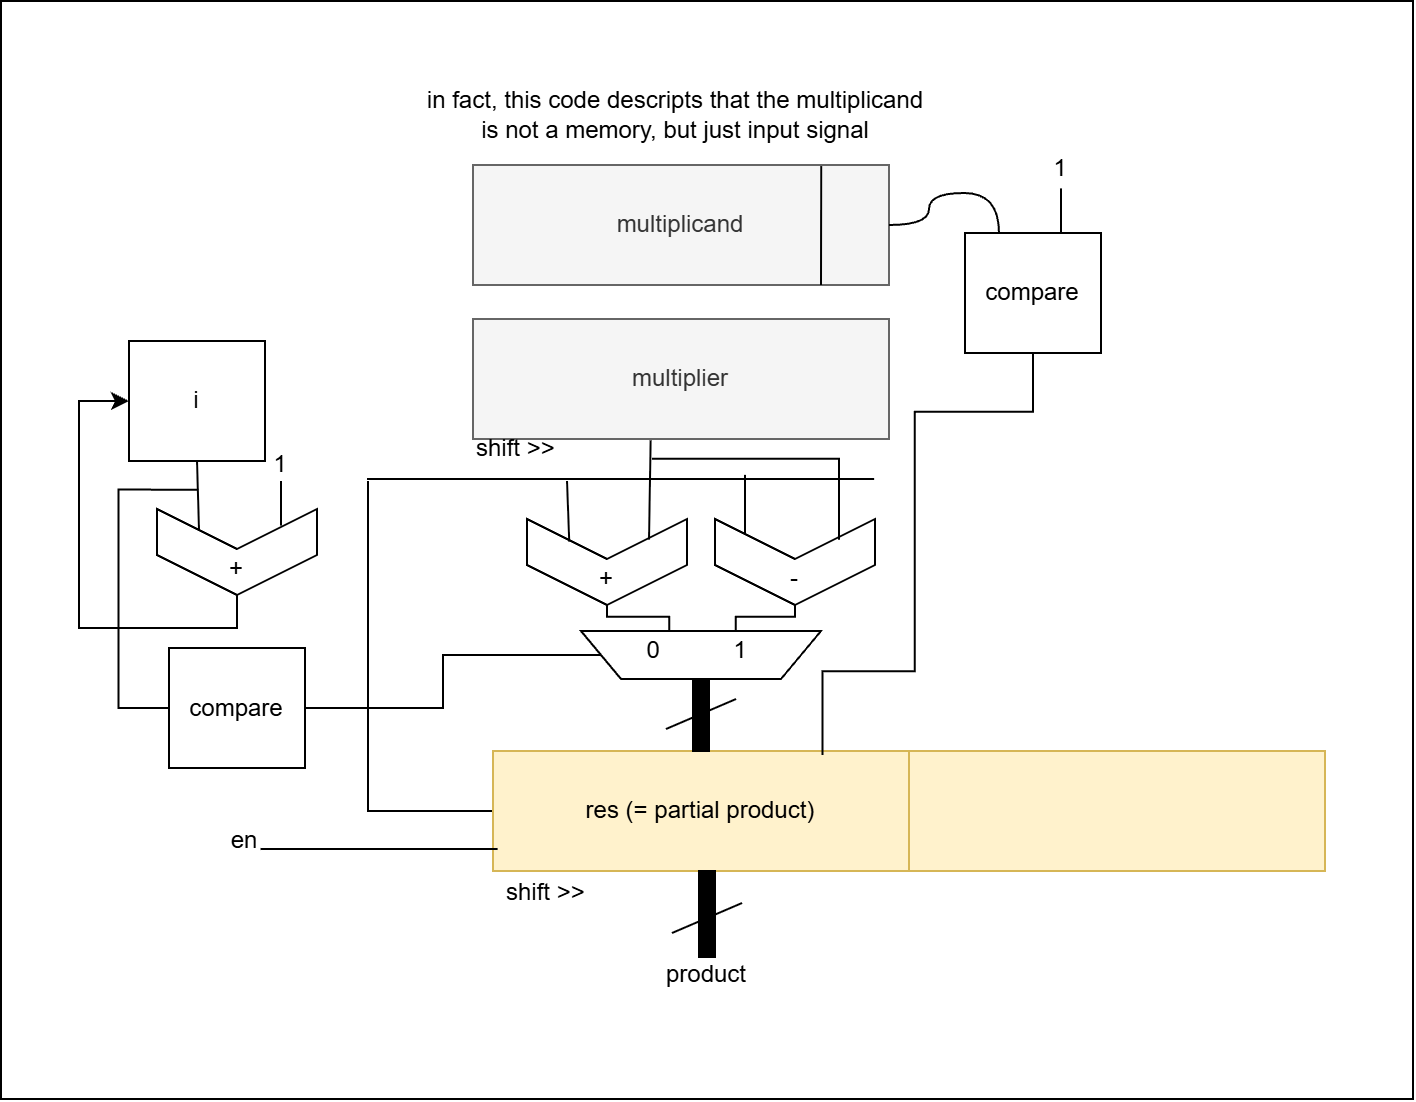

The diagram above was exported from draw.io. Its source (the exported page's mxGraphModel, read from the mxfile embedded in the PNG):
<mxGraphModel dx="1117" dy="786" grid="0" gridSize="10" guides="1" tooltips="1" connect="1" arrows="1" fold="1" page="1" pageScale="1" pageWidth="827" pageHeight="1169" math="0" shadow="0">
  <root>
    <mxCell id="0" />
    <mxCell id="1" parent="0" />
    <mxCell id="GJ2sUk51ATScIyeC-DhG-15" edge="1" parent="1" source="v3dZysIr1jONEerSc1kh-3" style="edgeStyle=orthogonalEdgeStyle;rounded=0;orthogonalLoop=1;jettySize=auto;html=1;defaultLabelBackgroundColor=page;labelPadding=0 4;endArrow=none;endFill=0;">
      <mxGeometry relative="1" x="0.0023" as="geometry">
        <mxPoint x="206.48" y="358.01" as="targetPoint" />
      </mxGeometry>
    </mxCell>
    <mxCell id="v3dZysIr1jONEerSc1kh-3" parent="1" style="whiteSpace=wrap;html=1;fillColor=#fff2cc;strokeColor=#d6b656;" value="res (= partial product)" vertex="1">
      <mxGeometry height="60" width="208" x="269" y="493" as="geometry" />
    </mxCell>
    <mxCell id="v3dZysIr1jONEerSc1kh-4" parent="1" style="whiteSpace=wrap;html=1;fillColor=#fff2cc;strokeColor=#d6b656;" value="" vertex="1">
      <mxGeometry height="60" width="208" x="477" y="493" as="geometry" />
    </mxCell>
    <mxCell id="GJ2sUk51ATScIyeC-DhG-1" parent="1" style="whiteSpace=wrap;html=1;fillColor=light-dark(#000000,#000000);" value="" vertex="1">
      <mxGeometry height="43" width="8" x="369" y="450" as="geometry" />
    </mxCell>
    <mxCell id="GJ2sUk51ATScIyeC-DhG-2" edge="1" parent="1" style="edgeStyle=none;orthogonalLoop=1;jettySize=auto;html=1;rounded=0;defaultLabelBackgroundColor=page;labelPadding=0 4;endArrow=none;endFill=0;" value="">
      <mxGeometry relative="1" width="100" as="geometry">
        <Array as="points" />
        <mxPoint x="355.47" y="482.02" as="sourcePoint" />
        <mxPoint x="390.53" y="467" as="targetPoint" />
      </mxGeometry>
    </mxCell>
    <mxCell id="GJ2sUk51ATScIyeC-DhG-11" connectable="0" parent="1" style="group" value="" vertex="1">
      <mxGeometry height="150" width="324" x="259" y="187" as="geometry" />
    </mxCell>
    <mxCell id="v3dZysIr1jONEerSc1kh-2" parent="GJ2sUk51ATScIyeC-DhG-11" style="whiteSpace=wrap;html=1;fillColor=#f5f5f5;fontColor=#333333;strokeColor=#666666;" value="multiplicand" vertex="1">
      <mxGeometry height="60" width="208" y="13" as="geometry" />
    </mxCell>
    <mxCell id="v3dZysIr1jONEerSc1kh-1" parent="GJ2sUk51ATScIyeC-DhG-11" style="whiteSpace=wrap;html=1;fillColor=#f5f5f5;fontColor=#333333;strokeColor=#666666;" value="multiplier" vertex="1">
      <mxGeometry height="60" width="208" y="90" as="geometry" />
    </mxCell>
    <mxCell id="GJ2sUk51ATScIyeC-DhG-5" edge="1" parent="GJ2sUk51ATScIyeC-DhG-11" source="v3dZysIr1jONEerSc1kh-2" style="edgeStyle=none;orthogonalLoop=1;jettySize=auto;html=1;rounded=0;defaultLabelBackgroundColor=page;labelPadding=0 4;endArrow=none;endFill=0;exitX=0.837;exitY=0.009;exitDx=0;exitDy=0;exitPerimeter=0;" value="">
      <mxGeometry relative="1" width="100" as="geometry">
        <Array as="points" />
        <mxPoint x="174" y="-27" as="sourcePoint" />
        <mxPoint x="174" y="73" as="targetPoint" />
      </mxGeometry>
    </mxCell>
    <mxCell id="GJ2sUk51ATScIyeC-DhG-6" parent="GJ2sUk51ATScIyeC-DhG-11" style="whiteSpace=wrap;html=1;" value="compare" vertex="1">
      <mxGeometry height="60" width="68" x="246" y="47" as="geometry" />
    </mxCell>
    <mxCell id="GJ2sUk51ATScIyeC-DhG-7" edge="1" parent="GJ2sUk51ATScIyeC-DhG-11" source="v3dZysIr1jONEerSc1kh-2" style="edgeStyle=orthogonalEdgeStyle;orthogonalLoop=1;jettySize=auto;html=1;rounded=0;defaultLabelBackgroundColor=page;labelPadding=0 4;endArrow=none;endFill=0;curveGeometry=1;curved=1;entryX=0.25;entryY=0;entryDx=0;entryDy=0;" target="GJ2sUk51ATScIyeC-DhG-6" value="">
      <mxGeometry relative="1" width="80" x="0.332" as="geometry">
        <mxPoint x="176.99" y="51.22000000000003" as="sourcePoint" />
        <mxPoint x="326" y="-12" as="targetPoint" />
      </mxGeometry>
    </mxCell>
    <mxCell id="GJ2sUk51ATScIyeC-DhG-8" edge="1" parent="GJ2sUk51ATScIyeC-DhG-11" style="edgeStyle=none;orthogonalLoop=1;jettySize=auto;html=1;rounded=0;defaultLabelBackgroundColor=page;labelPadding=0 4;endArrow=none;endFill=0;" value="">
      <mxGeometry relative="1" width="100" as="geometry">
        <Array as="points" />
        <mxPoint x="294" y="24.680000000000007" as="sourcePoint" />
        <mxPoint x="294" y="47" as="targetPoint" />
      </mxGeometry>
    </mxCell>
    <mxCell id="GJ2sUk51ATScIyeC-DhG-9" parent="GJ2sUk51ATScIyeC-DhG-11" style="text;html=1;whiteSpace=wrap;strokeColor=none;fillColor=none;align=center;verticalAlign=middle;rounded=0;" value="1" vertex="1">
      <mxGeometry height="30" width="60" x="264" as="geometry" />
    </mxCell>
    <mxCell id="GJ2sUk51ATScIyeC-DhG-25" edge="1" parent="1" source="GJ2sUk51ATScIyeC-DhG-12" style="edgeStyle=orthogonalEdgeStyle;rounded=0;orthogonalLoop=1;jettySize=auto;html=1;entryX=1;entryY=0.5;entryDx=0;entryDy=0;defaultLabelBackgroundColor=page;labelPadding=0 4;endArrow=none;endFill=0;" target="GJ2sUk51ATScIyeC-DhG-13">
      <mxGeometry relative="1" x="-0.3605" as="geometry">
        <Array as="points">
          <mxPoint x="357.1" y="425.9" />
          <mxPoint x="326" y="425.9" />
        </Array>
      </mxGeometry>
    </mxCell>
    <mxCell id="GJ2sUk51ATScIyeC-DhG-26" edge="1" parent="1" source="GJ2sUk51ATScIyeC-DhG-12" style="edgeStyle=orthogonalEdgeStyle;rounded=0;orthogonalLoop=1;jettySize=auto;html=1;entryX=1;entryY=0.5;entryDx=0;entryDy=0;defaultLabelBackgroundColor=page;labelPadding=0 4;endArrow=none;endFill=0;" target="GJ2sUk51ATScIyeC-DhG-14">
      <mxGeometry relative="1" x="-0.4085" as="geometry">
        <Array as="points">
          <mxPoint x="390.4" y="425.9" />
          <mxPoint x="420" y="425.9" />
        </Array>
      </mxGeometry>
    </mxCell>
    <mxCell id="GJ2sUk51ATScIyeC-DhG-12" parent="1" style="shape=trapezoid;perimeter=trapezoidPerimeter;whiteSpace=wrap;html=1;shapeInside=1;fixedSize=1;flipV=1;legacyAnchorPoints=0;" value="&lt;div&gt;&lt;/div&gt;&amp;nbsp; &amp;nbsp; &amp;nbsp;0&amp;nbsp; &amp;nbsp; &amp;nbsp; &amp;nbsp; &amp;nbsp; &amp;nbsp;1&amp;nbsp; &amp;nbsp; &amp;nbsp;&amp;nbsp;" vertex="1">
      <mxGeometry height="24" width="120" x="313" y="433" as="geometry" />
    </mxCell>
    <mxCell id="GJ2sUk51ATScIyeC-DhG-13" parent="1" style="shape=step;perimeter=stepPerimeter;whiteSpace=wrap;html=1;shapeInside=1;fixedSize=1;direction=south;flipH=1;legacyAnchorPoints=0;" value="&lt;div&gt;&lt;br&gt;&lt;/div&gt;+" vertex="1">
      <mxGeometry height="43" width="80" x="286" y="377" as="geometry" />
    </mxCell>
    <mxCell id="GJ2sUk51ATScIyeC-DhG-14" parent="1" style="shape=step;perimeter=stepPerimeter;whiteSpace=wrap;html=1;shapeInside=1;fixedSize=1;direction=south;flipH=1;legacyAnchorPoints=0;" value="&lt;div&gt;&lt;br&gt;&lt;/div&gt;&lt;div&gt;-&lt;/div&gt;" vertex="1">
      <mxGeometry height="43" width="80" x="380" y="377" as="geometry" />
    </mxCell>
    <mxCell id="GJ2sUk51ATScIyeC-DhG-17" edge="1" parent="1" style="edgeStyle=none;orthogonalLoop=1;jettySize=auto;html=1;rounded=0;defaultLabelBackgroundColor=page;labelPadding=0 4;endArrow=none;endFill=0;entryX=0.262;entryY=0.264;entryDx=0;entryDy=0;entryPerimeter=0;" target="GJ2sUk51ATScIyeC-DhG-13" value="">
      <mxGeometry relative="1" width="100" as="geometry">
        <Array as="points" />
        <mxPoint x="306" y="358" as="sourcePoint" />
        <mxPoint x="306" y="380.32" as="targetPoint" />
      </mxGeometry>
    </mxCell>
    <mxCell id="GJ2sUk51ATScIyeC-DhG-18" edge="1" parent="1" source="v3dZysIr1jONEerSc1kh-1" style="edgeStyle=none;orthogonalLoop=1;jettySize=auto;html=1;rounded=0;defaultLabelBackgroundColor=page;labelPadding=0 4;endArrow=none;endFill=0;exitX=0.427;exitY=1.011;exitDx=0;exitDy=0;exitPerimeter=0;" value="">
      <mxGeometry relative="1" width="100" as="geometry">
        <Array as="points" />
        <mxPoint x="347" y="357.4" as="sourcePoint" />
        <mxPoint x="347" y="387.32" as="targetPoint" />
      </mxGeometry>
    </mxCell>
    <mxCell id="GJ2sUk51ATScIyeC-DhG-20" edge="1" parent="1" style="edgeStyle=none;orthogonalLoop=1;jettySize=auto;html=1;rounded=0;defaultLabelBackgroundColor=page;labelPadding=0 4;endArrow=none;endFill=0;" value="">
      <mxGeometry relative="1" width="100" as="geometry">
        <Array as="points" />
        <mxPoint x="395" y="354.93" as="sourcePoint" />
        <mxPoint x="395" y="384.32" as="targetPoint" />
      </mxGeometry>
    </mxCell>
    <mxCell id="GJ2sUk51ATScIyeC-DhG-21" edge="1" parent="1" style="edgeStyle=none;orthogonalLoop=1;jettySize=auto;html=1;rounded=0;defaultLabelBackgroundColor=page;labelPadding=0 4;endArrow=none;endFill=0;" value="">
      <mxGeometry relative="1" width="100" as="geometry">
        <Array as="points">
          <mxPoint x="442" y="346.9" />
        </Array>
        <mxPoint x="348.46" y="346.9" as="sourcePoint" />
        <mxPoint x="442" y="387.32" as="targetPoint" />
      </mxGeometry>
    </mxCell>
    <mxCell id="GJ2sUk51ATScIyeC-DhG-22" edge="1" parent="1" style="edgeStyle=none;orthogonalLoop=1;jettySize=auto;html=1;rounded=0;defaultLabelBackgroundColor=page;labelPadding=0 4;endArrow=none;endFill=0;" value="">
      <mxGeometry relative="1" width="100" as="geometry">
        <Array as="points" />
        <mxPoint x="206" y="357" as="sourcePoint" />
        <mxPoint x="459.57" y="357" as="targetPoint" />
      </mxGeometry>
    </mxCell>
    <mxCell id="GJ2sUk51ATScIyeC-DhG-27" edge="1" parent="1" source="GJ2sUk51ATScIyeC-DhG-6" style="edgeStyle=orthogonalEdgeStyle;rounded=0;orthogonalLoop=1;jettySize=auto;html=1;entryX=0.792;entryY=0.034;entryDx=0;entryDy=0;entryPerimeter=0;defaultLabelBackgroundColor=page;labelPadding=0 4;exitX=0.5;exitY=1;exitDx=0;exitDy=0;endArrow=none;endFill=0;" target="v3dZysIr1jONEerSc1kh-3">
      <mxGeometry relative="1" x="0.0119" as="geometry">
        <Array as="points">
          <mxPoint x="539" y="323.4" />
          <mxPoint x="479.9" y="323.4" />
          <mxPoint x="479.9" y="453.1" />
          <mxPoint x="433.7" y="453.1" />
        </Array>
      </mxGeometry>
    </mxCell>
    <mxCell id="GJ2sUk51ATScIyeC-DhG-28" parent="1" style="text;html=1;whiteSpace=wrap;strokeColor=none;fillColor=none;align=center;verticalAlign=middle;rounded=0;" value="&amp;nbsp;shift &amp;gt;&amp;gt;" vertex="1">
      <mxGeometry height="30" width="60" x="264" y="549" as="geometry" />
    </mxCell>
    <mxCell id="GJ2sUk51ATScIyeC-DhG-29" parent="1" style="text;html=1;whiteSpace=wrap;strokeColor=none;fillColor=none;align=center;verticalAlign=middle;rounded=0;" value="&amp;nbsp;shift &amp;gt;&amp;gt;" vertex="1">
      <mxGeometry height="30" width="60" x="249" y="327" as="geometry" />
    </mxCell>
    <mxCell id="GJ2sUk51ATScIyeC-DhG-36" edge="1" parent="1" source="GJ2sUk51ATScIyeC-DhG-30" style="edgeStyle=orthogonalEdgeStyle;rounded=0;orthogonalLoop=1;jettySize=auto;html=1;entryX=0;entryY=0.5;entryDx=0;entryDy=0;defaultLabelBackgroundColor=page;labelPadding=0 4;" target="GJ2sUk51ATScIyeC-DhG-35">
      <mxGeometry relative="1" as="geometry">
        <Array as="points">
          <mxPoint x="141" y="431.5" />
          <mxPoint x="62" y="431.5" />
          <mxPoint x="62" y="318" />
        </Array>
      </mxGeometry>
    </mxCell>
    <mxCell id="GJ2sUk51ATScIyeC-DhG-30" parent="1" style="shape=step;perimeter=stepPerimeter;whiteSpace=wrap;html=1;shapeInside=1;fixedSize=1;direction=south;flipH=1;legacyAnchorPoints=0;" value="&lt;div&gt;&lt;br&gt;&lt;/div&gt;+" vertex="1">
      <mxGeometry height="43" width="80" x="101" y="372" as="geometry" />
    </mxCell>
    <mxCell id="GJ2sUk51ATScIyeC-DhG-37" edge="1" parent="1" source="GJ2sUk51ATScIyeC-DhG-31" style="edgeStyle=orthogonalEdgeStyle;rounded=0;orthogonalLoop=1;jettySize=auto;html=1;defaultLabelBackgroundColor=page;labelPadding=0 4;endArrow=none;endFill=0;exitX=0;exitY=0.5;exitDx=0;exitDy=0;">
      <mxGeometry relative="1" x="-0.3454" as="geometry">
        <Array as="points">
          <mxPoint x="81.8" y="471.5" />
          <mxPoint x="81.8" y="362.3" />
        </Array>
        <mxPoint x="121.91666666666674" y="362.33333333333337" as="targetPoint" />
      </mxGeometry>
    </mxCell>
    <mxCell id="GJ2sUk51ATScIyeC-DhG-38" edge="1" parent="1" source="GJ2sUk51ATScIyeC-DhG-31" style="edgeStyle=orthogonalEdgeStyle;rounded=0;orthogonalLoop=1;jettySize=auto;html=1;entryX=0;entryY=0.5;entryDx=0;entryDy=0;defaultLabelBackgroundColor=page;labelPadding=0 4;endArrow=none;endFill=0;" target="GJ2sUk51ATScIyeC-DhG-12">
      <mxGeometry relative="1" x="-0.0029" as="geometry" />
    </mxCell>
    <mxCell id="GJ2sUk51ATScIyeC-DhG-31" parent="1" style="whiteSpace=wrap;html=1;" value="compare" vertex="1">
      <mxGeometry height="60" width="68" x="107" y="441.5" as="geometry" />
    </mxCell>
    <mxCell id="GJ2sUk51ATScIyeC-DhG-32" edge="1" parent="1" style="edgeStyle=none;orthogonalLoop=1;jettySize=auto;html=1;rounded=0;defaultLabelBackgroundColor=page;labelPadding=0 4;endArrow=none;endFill=0;" value="">
      <mxGeometry relative="1" width="100" as="geometry">
        <Array as="points" />
        <mxPoint x="163" y="358" as="sourcePoint" />
        <mxPoint x="163" y="380.32" as="targetPoint" />
      </mxGeometry>
    </mxCell>
    <mxCell id="GJ2sUk51ATScIyeC-DhG-33" parent="1" style="text;html=1;whiteSpace=wrap;strokeColor=none;fillColor=none;align=center;verticalAlign=middle;rounded=0;" value="1" vertex="1">
      <mxGeometry height="30" width="60" x="133" y="335" as="geometry" />
    </mxCell>
    <mxCell id="GJ2sUk51ATScIyeC-DhG-34" edge="1" parent="1" source="GJ2sUk51ATScIyeC-DhG-35" style="edgeStyle=none;orthogonalLoop=1;jettySize=auto;html=1;rounded=0;defaultLabelBackgroundColor=page;labelPadding=0 4;endArrow=none;endFill=0;exitX=0.5;exitY=1;exitDx=0;exitDy=0;" value="">
      <mxGeometry relative="1" width="100" as="geometry">
        <Array as="points" />
        <mxPoint x="122" y="360" as="sourcePoint" />
        <mxPoint x="122" y="382.32" as="targetPoint" />
      </mxGeometry>
    </mxCell>
    <mxCell id="GJ2sUk51ATScIyeC-DhG-35" parent="1" style="whiteSpace=wrap;html=1;" value="i" vertex="1">
      <mxGeometry height="60" width="68" x="87" y="288" as="geometry" />
    </mxCell>
    <mxCell id="GJ2sUk51ATScIyeC-DhG-39" parent="1" style="whiteSpace=wrap;html=1;fillColor=light-dark(#000000,#000000);" value="" vertex="1">
      <mxGeometry height="43" width="8" x="372" y="553" as="geometry" />
    </mxCell>
    <mxCell id="GJ2sUk51ATScIyeC-DhG-41" edge="1" parent="1" style="edgeStyle=none;orthogonalLoop=1;jettySize=auto;html=1;rounded=0;defaultLabelBackgroundColor=page;labelPadding=0 4;endArrow=none;endFill=0;" value="">
      <mxGeometry relative="1" width="100" as="geometry">
        <Array as="points" />
        <mxPoint x="358.47" y="584.02" as="sourcePoint" />
        <mxPoint x="393.53" y="569" as="targetPoint" />
      </mxGeometry>
    </mxCell>
    <mxCell id="GJ2sUk51ATScIyeC-DhG-42" parent="1" style="text;html=1;whiteSpace=wrap;strokeColor=none;fillColor=none;align=center;verticalAlign=middle;rounded=0;" value="product" vertex="1">
      <mxGeometry height="30" width="60" x="346" y="590" as="geometry" />
    </mxCell>
    <mxCell id="GJ2sUk51ATScIyeC-DhG-43" parent="1" style="text;html=1;whiteSpace=wrap;strokeColor=none;fillColor=none;align=center;verticalAlign=middle;rounded=0;" value="in fact, this code descripts that the multiplicand is not a memory, but just input signal" vertex="1">
      <mxGeometry height="30" width="253" x="234" y="160" as="geometry" />
    </mxCell>
    <mxCell id="GJ2sUk51ATScIyeC-DhG-44" edge="1" parent="1" style="edgeStyle=none;orthogonalLoop=1;jettySize=auto;html=1;rounded=0;defaultLabelBackgroundColor=page;labelPadding=0 4;endArrow=none;endFill=0;" value="">
      <mxGeometry relative="1" width="100" as="geometry">
        <Array as="points" />
        <mxPoint x="152.78" y="542" as="sourcePoint" />
        <mxPoint x="271.3200000000004" y="541.9999999999998" as="targetPoint" />
      </mxGeometry>
    </mxCell>
    <mxCell id="GJ2sUk51ATScIyeC-DhG-45" parent="1" style="text;html=1;whiteSpace=wrap;strokeColor=none;fillColor=none;align=center;verticalAlign=middle;rounded=0;" value="en" vertex="1">
      <mxGeometry height="30" width="60" x="115" y="523" as="geometry" />
    </mxCell>
    <mxCell id="GJ2sUk51ATScIyeC-DhG-46" parent="1" style="whiteSpace=wrap;html=1;fillColor=none;" value="" vertex="1">
      <mxGeometry height="549" width="706" x="23" y="118" as="geometry" />
    </mxCell>
  </root>
</mxGraphModel>